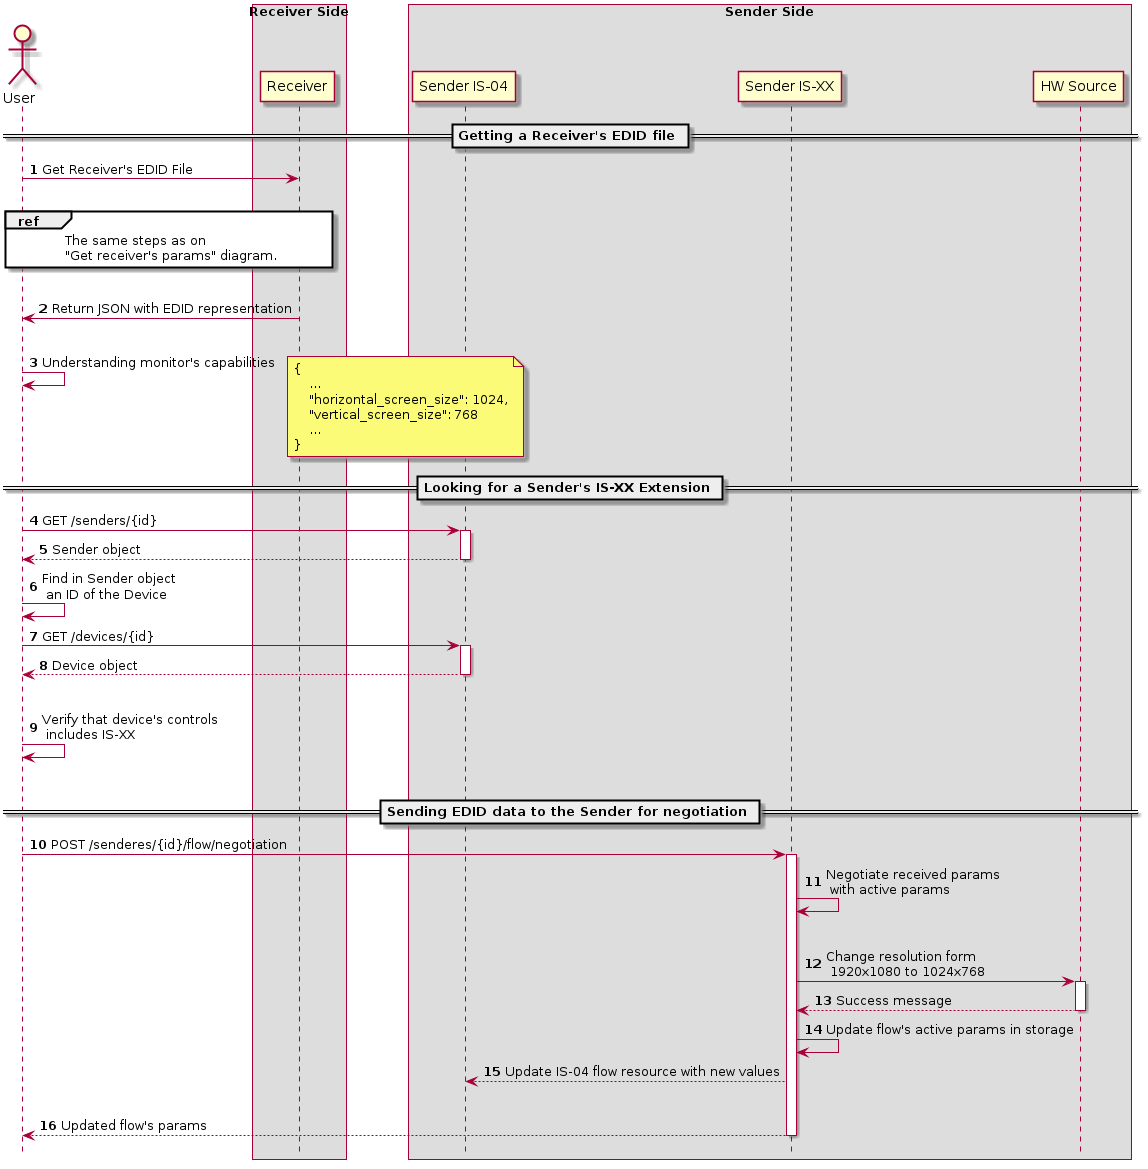

The diagram above was rendered by PlantUML. Its source (embedded in the PNG):
@startuml EDID_Negotiation_sequence

autonumber
hide footbox
skinparam BoxPadding 30

!pragma teoz true

actor User

box "Receiver Side"
participant "Receiver"
endbox
box "Sender Side"
participant "Sender IS-04"
participant "Sender IS-XX"
participant "HW Source"
endbox


== Getting a Receiver's EDID file == 

User -> "Receiver" : Get Receiver's EDID File

|||
ref over User, Receiver : The same steps as on \n"Get receiver's params" diagram.
|||

"Receiver" -> "User" : Return JSON with EDID representation

|||

User -> User: Understanding monitor's capabilities
note right
{
    ...
    "horizontal_screen_size": 1024,
    "vertical_screen_size": 768
    ...
}
end note

== Looking for a Sender's IS-XX Extension ==

User -> "Sender IS-04" ++ : GET /senders/{id}
return Sender object

User -> User : Find in Sender object\n an ID of the Device
User -> "Sender IS-04" ++ : GET /devices/{id}
return Device object

|||

User -> User : Verify that device's controls\n includes IS-XX

|||

== Sending EDID data to the Sender for negotiation ==

User -> "Sender IS-XX" ++: POST /senderes/{id}/flow/negotiation

"Sender IS-XX" -> "Sender IS-XX": Negotiate received params\n with active params

|||

"Sender IS-XX" -> "HW Source" ++: Change resolution form\n 1920x1080 to 1024x768
return Success message
"Sender IS-XX" -> "Sender IS-XX": Update flow's active params in storage
"Sender IS-XX" --> "Sender IS-04": Update IS-04 flow resource with new values

|||

"Sender IS-XX" --> User: Updated flow's params
deactivate

@enduml